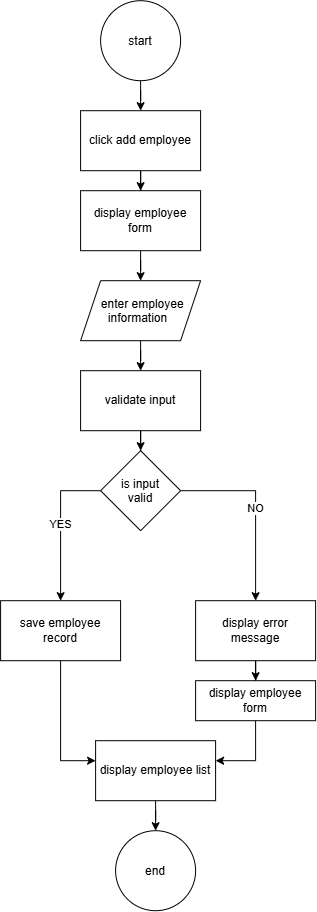

The diagram above was exported from draw.io. Its source (the exported page's mxGraphModel, read from the mxfile embedded in the PNG):
<mxGraphModel dx="1217" dy="680" grid="1" gridSize="10" guides="1" tooltips="1" connect="1" arrows="1" fold="1" page="1" pageScale="1" pageWidth="850" pageHeight="1100" math="0" shadow="0">
  <root>
    <mxCell id="0" />
    <mxCell id="1" parent="0" />
    <mxCell id="DAO2HTy7uOtEFly_8g4z-3" edge="1" parent="1" source="DAO2HTy7uOtEFly_8g4z-1" style="edgeStyle=orthogonalEdgeStyle;rounded=0;orthogonalLoop=1;jettySize=auto;html=1;" target="DAO2HTy7uOtEFly_8g4z-2" value="">
      <mxGeometry relative="1" as="geometry" />
    </mxCell>
    <mxCell id="DAO2HTy7uOtEFly_8g4z-1" parent="1" style="ellipse;whiteSpace=wrap;html=1;shapeInside=1;" value="start" vertex="1">
      <mxGeometry height="80" width="80" x="330" y="30" as="geometry" />
    </mxCell>
    <mxCell id="DAO2HTy7uOtEFly_8g4z-5" edge="1" parent="1" source="DAO2HTy7uOtEFly_8g4z-2" style="edgeStyle=orthogonalEdgeStyle;rounded=0;orthogonalLoop=1;jettySize=auto;html=1;" target="DAO2HTy7uOtEFly_8g4z-4" value="">
      <mxGeometry relative="1" as="geometry" />
    </mxCell>
    <mxCell id="DAO2HTy7uOtEFly_8g4z-2" parent="1" style="whiteSpace=wrap;html=1;" value="click add employee" vertex="1">
      <mxGeometry height="60" width="120" x="310" y="140" as="geometry" />
    </mxCell>
    <mxCell id="DAO2HTy7uOtEFly_8g4z-7" edge="1" parent="1" source="DAO2HTy7uOtEFly_8g4z-4" style="edgeStyle=orthogonalEdgeStyle;rounded=0;orthogonalLoop=1;jettySize=auto;html=1;" target="DAO2HTy7uOtEFly_8g4z-6" value="">
      <mxGeometry relative="1" as="geometry" />
    </mxCell>
    <mxCell id="DAO2HTy7uOtEFly_8g4z-4" parent="1" style="whiteSpace=wrap;html=1;" value="display employee form" vertex="1">
      <mxGeometry height="60" width="120" x="310" y="220" as="geometry" />
    </mxCell>
    <mxCell id="DAO2HTy7uOtEFly_8g4z-9" edge="1" parent="1" source="DAO2HTy7uOtEFly_8g4z-6" style="edgeStyle=orthogonalEdgeStyle;rounded=0;orthogonalLoop=1;jettySize=auto;html=1;" target="DAO2HTy7uOtEFly_8g4z-8" value="">
      <mxGeometry relative="1" as="geometry" />
    </mxCell>
    <mxCell id="DAO2HTy7uOtEFly_8g4z-6" parent="1" style="shape=parallelogram;perimeter=parallelogramPerimeter;whiteSpace=wrap;html=1;shapeInside=1;fixedSize=1;" value="enter employee information" vertex="1">
      <mxGeometry height="60" width="120" x="310" y="310" as="geometry" />
    </mxCell>
    <mxCell id="DAO2HTy7uOtEFly_8g4z-11" edge="1" parent="1" source="DAO2HTy7uOtEFly_8g4z-8" style="edgeStyle=orthogonalEdgeStyle;rounded=0;orthogonalLoop=1;jettySize=auto;html=1;" target="DAO2HTy7uOtEFly_8g4z-10" value="">
      <mxGeometry relative="1" as="geometry" />
    </mxCell>
    <mxCell id="DAO2HTy7uOtEFly_8g4z-8" parent="1" style="whiteSpace=wrap;html=1;" value="validate input" vertex="1">
      <mxGeometry height="60" width="120" x="310" y="400" as="geometry" />
    </mxCell>
    <mxCell id="DAO2HTy7uOtEFly_8g4z-13" edge="1" parent="1" source="DAO2HTy7uOtEFly_8g4z-10" style="edgeStyle=orthogonalEdgeStyle;rounded=0;orthogonalLoop=1;jettySize=auto;html=1;" target="DAO2HTy7uOtEFly_8g4z-12" value="NO">
      <mxGeometry relative="1" as="geometry" />
    </mxCell>
    <mxCell id="DAO2HTy7uOtEFly_8g4z-17" edge="1" parent="1" source="DAO2HTy7uOtEFly_8g4z-10" style="edgeStyle=orthogonalEdgeStyle;rounded=0;orthogonalLoop=1;jettySize=auto;html=1;" target="DAO2HTy7uOtEFly_8g4z-16" value="YES">
      <mxGeometry relative="1" as="geometry">
        <Array as="points">
          <mxPoint x="290" y="520" />
        </Array>
      </mxGeometry>
    </mxCell>
    <mxCell id="DAO2HTy7uOtEFly_8g4z-10" parent="1" style="rhombus;whiteSpace=wrap;html=1;shapeInside=1;" value="is input valid" vertex="1">
      <mxGeometry height="80" width="80" x="330" y="480" as="geometry" />
    </mxCell>
    <mxCell id="DAO2HTy7uOtEFly_8g4z-23" edge="1" parent="1" source="DAO2HTy7uOtEFly_8g4z-12" style="edgeStyle=orthogonalEdgeStyle;rounded=0;orthogonalLoop=1;jettySize=auto;html=1;" target="DAO2HTy7uOtEFly_8g4z-22" value="">
      <mxGeometry relative="1" as="geometry" />
    </mxCell>
    <mxCell id="DAO2HTy7uOtEFly_8g4z-12" parent="1" style="whiteSpace=wrap;html=1;" value="display error message" vertex="1">
      <mxGeometry height="60" width="120" x="425" y="630" as="geometry" />
    </mxCell>
    <mxCell id="DAO2HTy7uOtEFly_8g4z-19" edge="1" parent="1" source="DAO2HTy7uOtEFly_8g4z-16" style="edgeStyle=orthogonalEdgeStyle;rounded=0;orthogonalLoop=1;jettySize=auto;html=1;" target="DAO2HTy7uOtEFly_8g4z-18" value="">
      <mxGeometry relative="1" as="geometry">
        <Array as="points">
          <mxPoint x="290" y="790" />
          <mxPoint x="385" y="790" />
        </Array>
      </mxGeometry>
    </mxCell>
    <mxCell id="DAO2HTy7uOtEFly_8g4z-16" parent="1" style="whiteSpace=wrap;html=1;" value="save employee record" vertex="1">
      <mxGeometry height="60" width="120" x="230" y="630" as="geometry" />
    </mxCell>
    <mxCell id="DAO2HTy7uOtEFly_8g4z-21" edge="1" parent="1" source="DAO2HTy7uOtEFly_8g4z-18" style="edgeStyle=orthogonalEdgeStyle;rounded=0;orthogonalLoop=1;jettySize=auto;html=1;" target="DAO2HTy7uOtEFly_8g4z-20" value="">
      <mxGeometry relative="1" as="geometry" />
    </mxCell>
    <mxCell id="DAO2HTy7uOtEFly_8g4z-18" parent="1" style="whiteSpace=wrap;html=1;" value="display employee list" vertex="1">
      <mxGeometry height="60" width="120" x="325" y="770" as="geometry" />
    </mxCell>
    <mxCell id="DAO2HTy7uOtEFly_8g4z-20" parent="1" style="ellipse;whiteSpace=wrap;html=1;shapeInside=1;" value="end&lt;div&gt;&lt;br/&gt;&lt;/div&gt;" vertex="1">
      <mxGeometry height="80" width="80" x="345" y="860" as="geometry" />
    </mxCell>
    <mxCell id="DAO2HTy7uOtEFly_8g4z-25" edge="1" parent="1" source="DAO2HTy7uOtEFly_8g4z-22" style="edgeStyle=orthogonalEdgeStyle;rounded=0;orthogonalLoop=1;jettySize=auto;html=1;" target="DAO2HTy7uOtEFly_8g4z-18">
      <mxGeometry relative="1" as="geometry">
        <Array as="points">
          <mxPoint x="485" y="790" />
          <mxPoint x="385" y="790" />
        </Array>
      </mxGeometry>
    </mxCell>
    <mxCell id="DAO2HTy7uOtEFly_8g4z-22" parent="1" style="whiteSpace=wrap;html=1;" value="display employee form" vertex="1">
      <mxGeometry height="40" width="120" x="425" y="710" as="geometry" />
    </mxCell>
  </root>
</mxGraphModel>